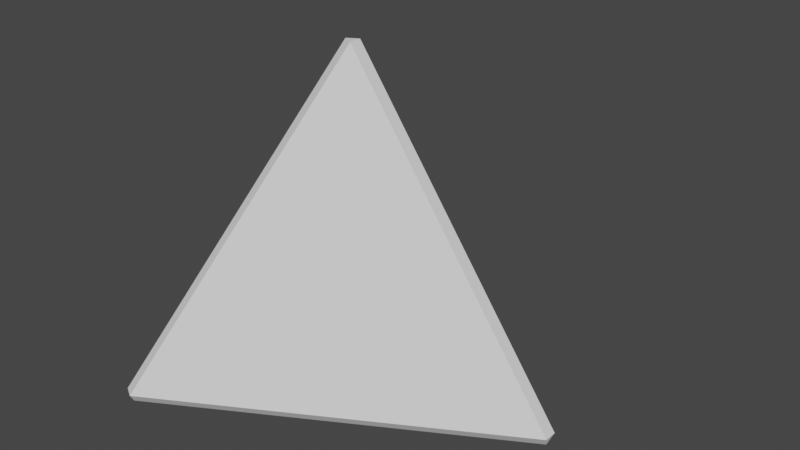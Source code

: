 # Source: RubikTetrahedronPiece.blend  (saved by Blender 3.6.11; exported with 4.5.12 LTS)
import bpy
from mathutils import Matrix  # noqa: F401  (used for matrix-valued properties, if any)

bpy.ops.wm.read_factory_settings(use_empty=True)
scene = bpy.context.scene
scene.name = 'Scene'

# ---- collections
col_tetrahedronpiece = bpy.data.collections.new('TetrahedronPiece'); scene.collection.children.link(col_tetrahedronpiece)

# ---- world
world_world = bpy.data.worlds.new('World'); scene.world = world_world
world_world.use_nodes = True; world_world.node_tree.nodes.clear()
_N = world_world.node_tree.nodes; _L = world_world.node_tree.links
n0 = _N.new('ShaderNodeOutputWorld'); n0.name = 'World Output'; n0.location = (300, 300)
n1 = _N.new('ShaderNodeBackground'); n1.name = 'Background'; n1.location = (10, 300)
n1.inputs[0].default_value = (0.05088, 0.05088, 0.05088, 1.0)
_L.new(n1.outputs[0], n0.inputs[0])
n0.is_active_output = True
world_world.color = (0.05088, 0.05088, 0.05088)
world_world.use_sun_shadow = False
world_world.sun_shadow_jitter_overblur = 0.0

# ---- meshes
me_edgeface = bpy.data.meshes.new('EdgeFace')
me_edgeface.from_pydata([(0.869, -0.02553, -0.2925), (0.8546, -0.0005304, -0.3334), (0.869, 0.02447, -0.2925), (-0.457, 0.7401, -0.2925), (-0.4139, 0.7651, -0.2925), (-0.4281, 0.7401, -0.3334), (0.01273, 0.02445, 0.9184), (-0.03044, -0.0004986, 0.9184), (0.01282, -0.02549, 0.9184), (-0.4537, -0.7391, -0.2925), (-0.4247, -0.739, -0.3334), (-0.4103, -0.7641, -0.2925)], [], [(0, 1, 2), (3, 4, 5), (6, 7, 8), (9, 10, 11), (8, 0, 2, 6), (11, 8, 7, 9), (6, 4, 3, 7), (1, 5, 4, 2), (0, 11, 10, 1), (9, 3, 5, 10)])
me_edgeface.update()
me_facea = bpy.data.meshes.new('FaceA')
me_facea.from_pydata([(0.869, -0.02553, -0.2925), (0.01282, -0.02549, 0.9184), (-0.4103, -0.7641, -0.2925)], [], [(1, 2, 0)])
me_facea.update()
me_faceb = bpy.data.meshes.new('FaceB')
me_faceb.from_pydata([(0.869, 0.02447, -0.2925), (-0.4139, 0.7651, -0.2925), (0.01273, 0.02445, 0.9184)], [], [(2, 0, 1)])
me_faceb.update()
me_facec = bpy.data.meshes.new('FaceC')
me_facec.from_pydata([(-0.457, 0.7401, -0.2925), (-0.03044, -0.0004986, 0.9184), (-0.4537, -0.7391, -0.2925)], [], [(1, 0, 2)])
me_facec.update()
me_faced = bpy.data.meshes.new('FaceD')
me_faced.from_pydata([(0.8546, -0.0005304, -0.3334), (-0.4281, 0.7401, -0.3334), (-0.4247, -0.739, -0.3334)], [], [(0, 2, 1)])
me_faced.update()

# ---- objects
ob_edgeface = bpy.data.objects.new('EdgeFace', me_edgeface)
ob_facea = bpy.data.objects.new('FaceA', me_facea)
ob_faceb = bpy.data.objects.new('FaceB', me_faceb)
ob_facec = bpy.data.objects.new('FaceC', me_facec)
ob_faced = bpy.data.objects.new('FaceD', me_faced)

# ---- transforms, parenting, visibility, modifiers, constraints
ob_edgeface.location = (0.0, 0.0, 0.0)
ob_facea.location = (0.0, 0.0, 0.0)
ob_faceb.location = (0.0, 0.0, 0.0)
ob_facec.location = (0.0, 0.0, 0.0)
ob_faced.location = (0.0, 0.0, 0.0)

# ---- collection membership
col_tetrahedronpiece.objects.link(ob_edgeface)
col_tetrahedronpiece.objects.link(ob_facea)
col_tetrahedronpiece.objects.link(ob_faceb)
col_tetrahedronpiece.objects.link(ob_facec)
col_tetrahedronpiece.objects.link(ob_faced)

# ---- scene / render settings (as saved in the file)
scene.frame_start = 1; scene.frame_end = 250; scene.frame_set(1)
scene.render.engine = 'BLENDER_EEVEE_NEXT'
scene.cycles.sampling_pattern = 'TABULATED_SOBOL'
scene.view_settings.view_transform = 'Filmic'
bpy.context.view_layer.update()

# ---- added for rendering (the .blend has no active camera and no usable light): camera, sun
cam_auto = bpy.data.cameras.new('AutoCamera')
cam_auto.lens = 50.0
cam_auto.sensor_width = 36.0
cam_auto.clip_end = 1000.0
ob_auto_camera = bpy.data.objects.new('AutoCamera', cam_auto)
scene.collection.objects.link(ob_auto_camera)
ob_auto_camera.location = (2.4079, -2.64179, 2.05407)
ob_auto_camera.rotation_euler = (1.09748, -7.21219e-08, 0.694738)
scene.camera = ob_auto_camera
light_auto_sun = bpy.data.lights.new('AutoSun', 'SUN')
light_auto_sun.energy = 3.0
light_auto_sun.angle = 0.0523599
ob_auto_sun = bpy.data.objects.new('AutoSun', light_auto_sun)
scene.collection.objects.link(ob_auto_sun)
ob_auto_sun.rotation_euler = (0.872665, 0.174533, 0.523599)
bpy.context.view_layer.update()
